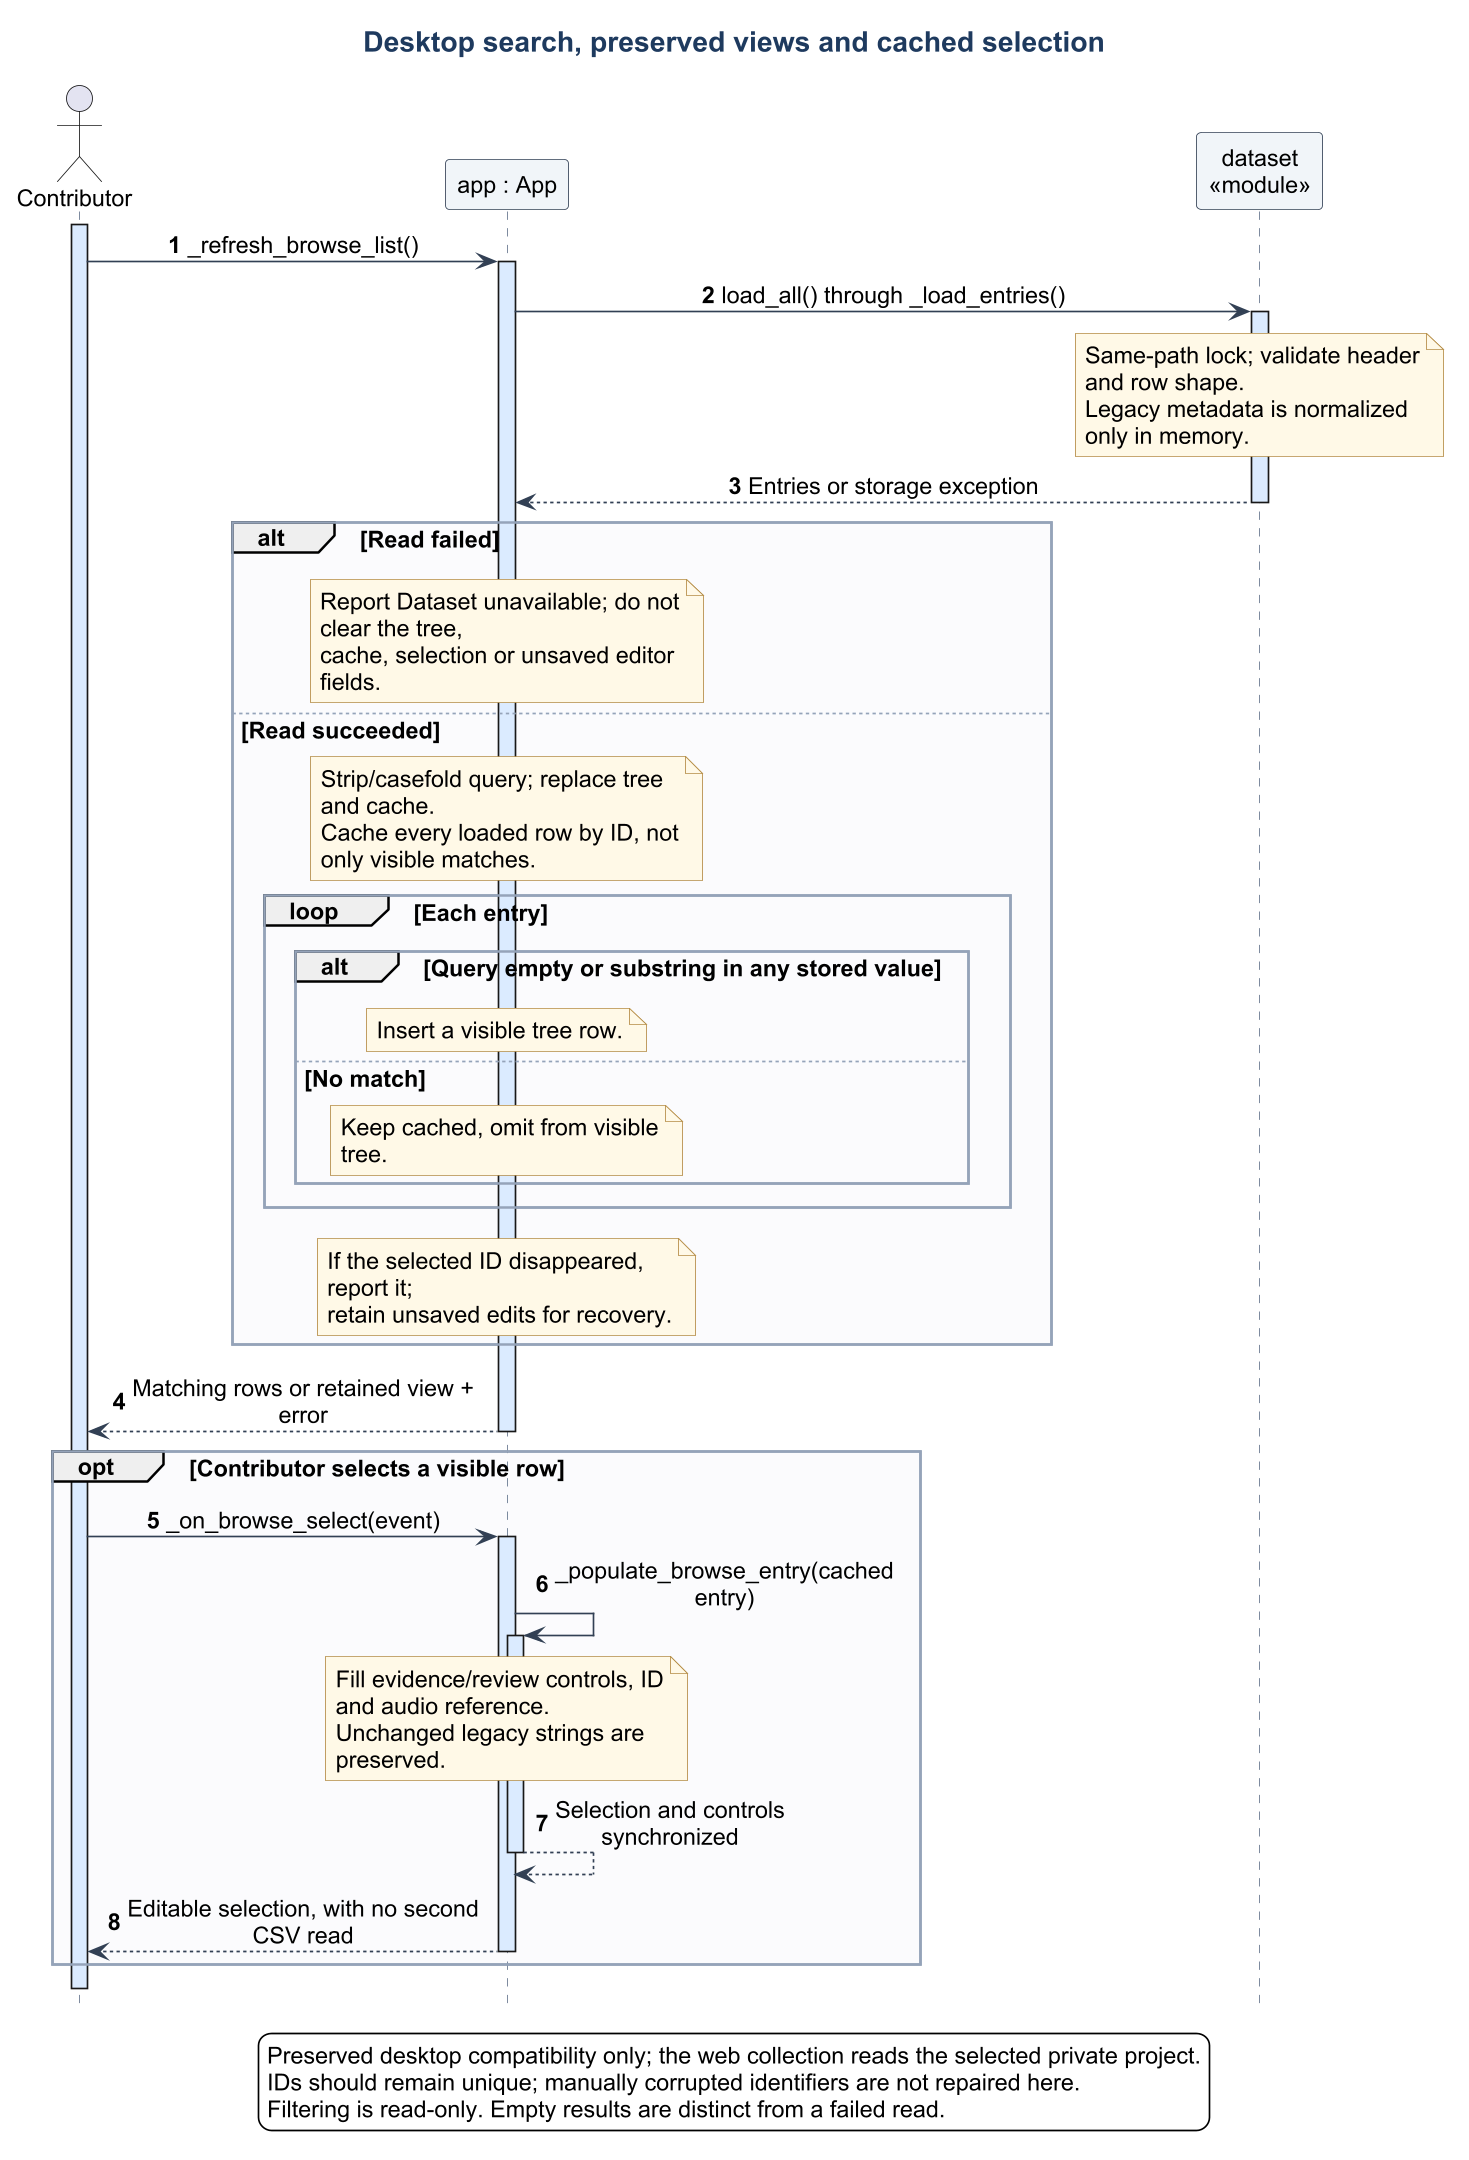

The diagram above was rendered by PlantUML. Its source (embedded in the PNG):
@startuml
!include theme.iuml
title Desktop search, preserved views and cached selection
hide footbox
autonumber
actor Contributor
participant "app : App" as App
participant "dataset\n<<module>>" as Dataset
activate Contributor
Contributor -> App : _refresh_browse_list()
activate App
App -> Dataset : load_all() through _load_entries()
activate Dataset
note over Dataset : Same-path lock; validate header and row shape.\nLegacy metadata is normalized only in memory.
Dataset --> App : Entries or storage exception
deactivate Dataset
alt Read failed
  note over App : Report Dataset unavailable; do not clear the tree,\ncache, selection or unsaved editor fields.
else Read succeeded
  note over App : Strip/casefold query; replace tree and cache.\nCache every loaded row by ID, not only visible matches.
  loop Each entry
    alt Query empty or substring in any stored value
      note over App : Insert a visible tree row.
    else No match
      note over App : Keep cached, omit from visible tree.
    end
  end
  note over App : If the selected ID disappeared, report it;\nretain unsaved edits for recovery.
end
App --> Contributor : Matching rows or retained view + error
deactivate App
opt Contributor selects a visible row
  Contributor -> App : _on_browse_select(event)
  activate App
  App -> App : _populate_browse_entry(cached entry)
  activate App
  note over App : Fill evidence/review controls, ID and audio reference.\nUnchanged legacy strings are preserved.
  App --> App : Selection and controls synchronized
  deactivate App
  App --> Contributor : Editable selection, with no second CSV read
  deactivate App
end
deactivate Contributor
legend bottom
  Preserved desktop compatibility only; the web collection reads the selected private project.
  IDs should remain unique; manually corrupted identifiers are not repaired here.
  Filtering is read-only. Empty results are distinct from a failed read.
endlegend
@enduml